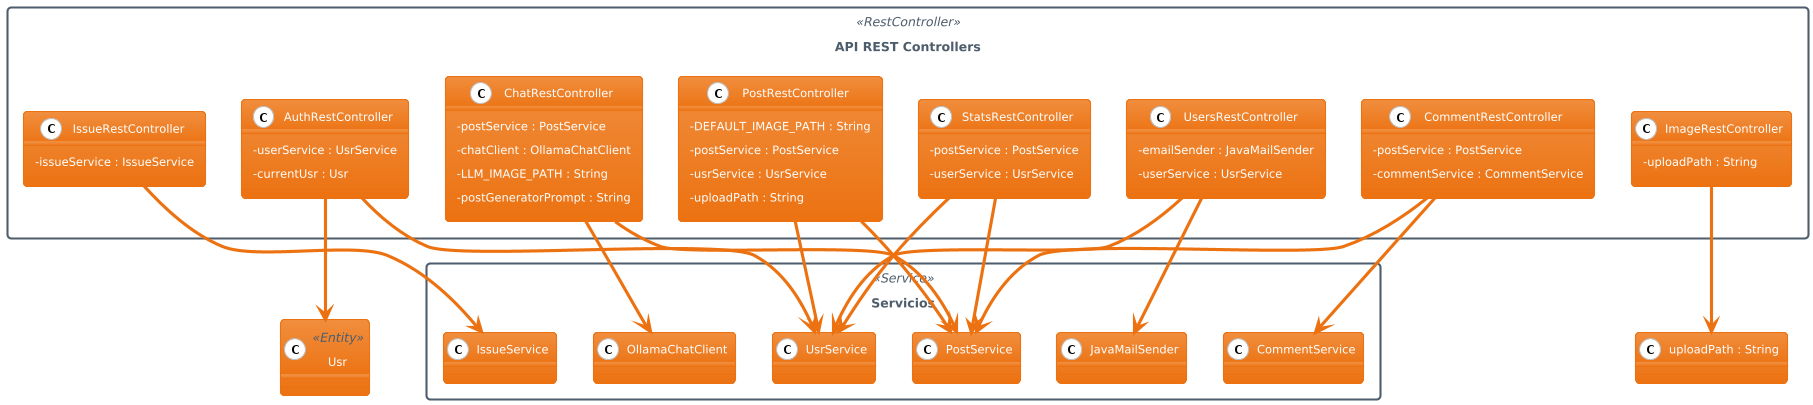

The diagram above was rendered by PlantUML. Its source (embedded in the PNG):
@startuml
!theme aws-orange
skinparam classAttributeIconSize 0
skinparam packageStyle rectangle

package "API REST Controllers" <<RestController>> {
    class AuthRestController {
        - userService : UsrService
        - currentUsr : Usr
    }

    class ChatRestController {
        - postService : PostService
        - chatClient : OllamaChatClient
        - LLM_IMAGE_PATH : String
        - postGeneratorPrompt : String
    }

    class CommentRestController {
        - postService : PostService
        - commentService : CommentService
    }

    class ImageRestController {
        - uploadPath : String
    }

    class IssueRestController {
        - issueService : IssueService
    }

    class PostRestController {
        - DEFAULT_IMAGE_PATH : String
        - postService : PostService
        - usrService : UsrService
        - uploadPath : String
    }

    class StatsRestController {
        - postService : PostService
        - userService : UsrService
    }

    class UsersRestController {
        - emailSender : JavaMailSender
        - userService : UsrService
    }
}

package "Servicios" <<Service>> {
    class UsrService
    class PostService
    class CommentService
    class IssueService
    class OllamaChatClient
    class JavaMailSender
}

class Usr <<Entity>>

' Relaciones
AuthRestController --> UsrService
AuthRestController --> Usr

ChatRestController --> PostService
ChatRestController --> OllamaChatClient

CommentRestController --> PostService
CommentRestController --> CommentService

ImageRestController --> "uploadPath : String"

IssueRestController --> IssueService

PostRestController --> PostService
PostRestController --> UsrService

StatsRestController --> PostService
StatsRestController --> UsrService

UsersRestController --> JavaMailSender
UsersRestController --> UsrService
@enduml